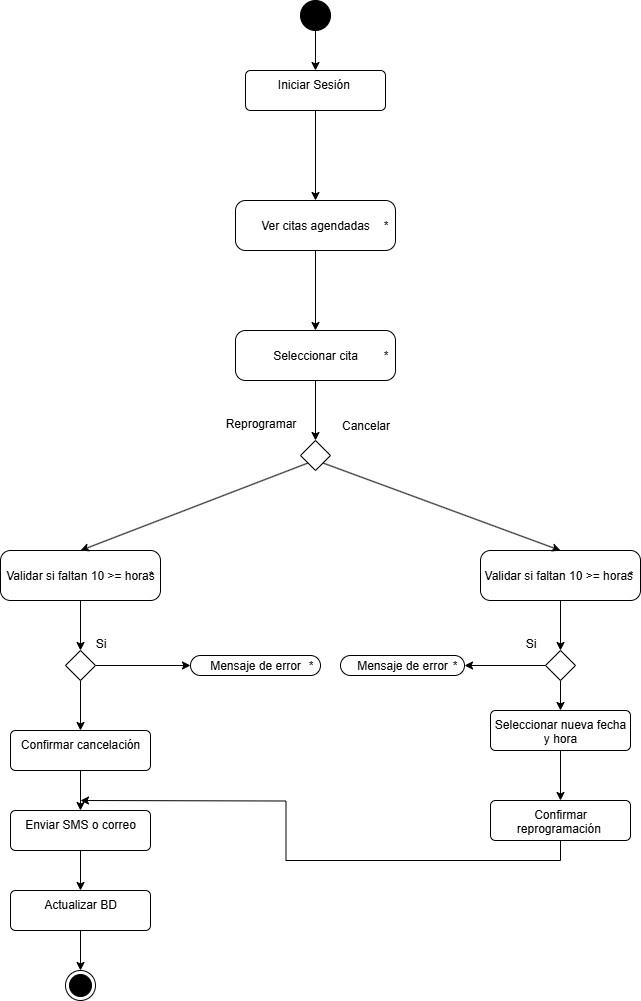

The diagram above was exported from draw.io. Its source (the exported page's mxGraphModel, read from the mxfile embedded in the PNG):
<mxGraphModel dx="1220" dy="778" grid="1" gridSize="10" guides="1" tooltips="1" connect="1" arrows="1" fold="1" page="1" pageScale="1" pageWidth="827" pageHeight="1169" math="0" shadow="0">
  <root>
    <mxCell id="0" />
    <mxCell id="1" parent="0" />
    <mxCell id="UhCur3gGdR8REFul9m9r-5" value="" style="edgeStyle=orthogonalEdgeStyle;rounded=0;orthogonalLoop=1;jettySize=auto;html=1;" edge="1" parent="1" source="UhCur3gGdR8REFul9m9r-1" target="UhCur3gGdR8REFul9m9r-2">
      <mxGeometry relative="1" as="geometry" />
    </mxCell>
    <mxCell id="UhCur3gGdR8REFul9m9r-1" value="" style="ellipse;fillColor=strokeColor;html=1;" vertex="1" parent="1">
      <mxGeometry x="320" y="10" width="30" height="30" as="geometry" />
    </mxCell>
    <mxCell id="UhCur3gGdR8REFul9m9r-6" value="" style="edgeStyle=orthogonalEdgeStyle;rounded=0;orthogonalLoop=1;jettySize=auto;html=1;" edge="1" parent="1" source="UhCur3gGdR8REFul9m9r-2" target="UhCur3gGdR8REFul9m9r-3">
      <mxGeometry relative="1" as="geometry" />
    </mxCell>
    <mxCell id="UhCur3gGdR8REFul9m9r-2" value="&lt;font style=&quot;vertical-align: inherit;&quot;&gt;&lt;font style=&quot;vertical-align: inherit;&quot;&gt;Iniciar Sesión&amp;nbsp;&lt;/font&gt;&lt;/font&gt;" style="html=1;align=center;verticalAlign=top;rounded=1;absoluteArcSize=1;arcSize=10;dashed=0;whiteSpace=wrap;" vertex="1" parent="1">
      <mxGeometry x="265" y="80" width="140" height="40" as="geometry" />
    </mxCell>
    <mxCell id="UhCur3gGdR8REFul9m9r-9" value="" style="edgeStyle=orthogonalEdgeStyle;rounded=0;orthogonalLoop=1;jettySize=auto;html=1;" edge="1" parent="1" source="UhCur3gGdR8REFul9m9r-3" target="UhCur3gGdR8REFul9m9r-7">
      <mxGeometry relative="1" as="geometry" />
    </mxCell>
    <mxCell id="UhCur3gGdR8REFul9m9r-3" value="&lt;font style=&quot;vertical-align: inherit;&quot;&gt;&lt;font style=&quot;vertical-align: inherit;&quot;&gt;Ver citas agendadas&lt;/font&gt;&lt;/font&gt;" style="html=1;dashed=0;rounded=1;absoluteArcSize=1;arcSize=20;verticalAlign=middle;align=center;whiteSpace=wrap;" vertex="1" parent="1">
      <mxGeometry x="255" y="210" width="160" height="50" as="geometry" />
    </mxCell>
    <mxCell id="UhCur3gGdR8REFul9m9r-4" value="*" style="text;resizeWidth=0;resizeHeight=0;points=[];part=1;verticalAlign=middle;align=center;html=1;" vertex="1" parent="UhCur3gGdR8REFul9m9r-3">
      <mxGeometry x="1" y="0.5" width="20" height="20" relative="1" as="geometry">
        <mxPoint x="-20" y="-10" as="offset" />
      </mxGeometry>
    </mxCell>
    <mxCell id="UhCur3gGdR8REFul9m9r-11" value="" style="edgeStyle=orthogonalEdgeStyle;rounded=0;orthogonalLoop=1;jettySize=auto;html=1;" edge="1" parent="1" source="UhCur3gGdR8REFul9m9r-7" target="UhCur3gGdR8REFul9m9r-10">
      <mxGeometry relative="1" as="geometry" />
    </mxCell>
    <mxCell id="UhCur3gGdR8REFul9m9r-7" value="&lt;font style=&quot;vertical-align: inherit;&quot;&gt;&lt;font style=&quot;vertical-align: inherit;&quot;&gt;Seleccionar cita&lt;/font&gt;&lt;/font&gt;" style="html=1;dashed=0;rounded=1;absoluteArcSize=1;arcSize=20;verticalAlign=middle;align=center;whiteSpace=wrap;" vertex="1" parent="1">
      <mxGeometry x="255" y="340" width="160" height="50" as="geometry" />
    </mxCell>
    <mxCell id="UhCur3gGdR8REFul9m9r-8" value="*" style="text;resizeWidth=0;resizeHeight=0;points=[];part=1;verticalAlign=middle;align=center;html=1;" vertex="1" parent="UhCur3gGdR8REFul9m9r-7">
      <mxGeometry x="1" y="0.5" width="20" height="20" relative="1" as="geometry">
        <mxPoint x="-20" y="-10" as="offset" />
      </mxGeometry>
    </mxCell>
    <mxCell id="UhCur3gGdR8REFul9m9r-10" value="" style="rhombus;" vertex="1" parent="1">
      <mxGeometry x="320" y="450" width="30" height="30" as="geometry" />
    </mxCell>
    <mxCell id="UhCur3gGdR8REFul9m9r-15" value="&lt;font style=&quot;vertical-align: inherit;&quot;&gt;&lt;font style=&quot;vertical-align: inherit;&quot;&gt;Cancelar&lt;/font&gt;&lt;/font&gt;" style="text;html=1;align=center;verticalAlign=middle;resizable=0;points=[];autosize=1;strokeColor=none;fillColor=none;" vertex="1" parent="1">
      <mxGeometry x="350" y="420" width="70" height="30" as="geometry" />
    </mxCell>
    <mxCell id="UhCur3gGdR8REFul9m9r-16" value="&lt;font style=&quot;vertical-align: inherit;&quot;&gt;&lt;font style=&quot;vertical-align: inherit;&quot;&gt;Reprogramar&lt;/font&gt;&lt;/font&gt;" style="text;html=1;align=center;verticalAlign=middle;resizable=0;points=[];autosize=1;strokeColor=none;fillColor=none;" vertex="1" parent="1">
      <mxGeometry x="235" y="418" width="90" height="30" as="geometry" />
    </mxCell>
    <mxCell id="UhCur3gGdR8REFul9m9r-28" value="" style="edgeStyle=orthogonalEdgeStyle;rounded=0;orthogonalLoop=1;jettySize=auto;html=1;" edge="1" parent="1" source="UhCur3gGdR8REFul9m9r-17" target="UhCur3gGdR8REFul9m9r-25">
      <mxGeometry relative="1" as="geometry" />
    </mxCell>
    <mxCell id="UhCur3gGdR8REFul9m9r-17" value="&lt;font style=&quot;vertical-align: inherit;&quot;&gt;&lt;font style=&quot;vertical-align: inherit;&quot;&gt;Validar si faltan 10 &amp;gt;= horas&lt;/font&gt;&lt;/font&gt;" style="html=1;dashed=0;rounded=1;absoluteArcSize=1;arcSize=20;verticalAlign=middle;align=center;whiteSpace=wrap;" vertex="1" parent="1">
      <mxGeometry x="20" y="560" width="160" height="50" as="geometry" />
    </mxCell>
    <mxCell id="UhCur3gGdR8REFul9m9r-18" value="*" style="text;resizeWidth=0;resizeHeight=0;points=[];part=1;verticalAlign=middle;align=center;html=1;" vertex="1" parent="UhCur3gGdR8REFul9m9r-17">
      <mxGeometry x="1" y="0.5" width="20" height="20" relative="1" as="geometry">
        <mxPoint x="-20" y="-10" as="offset" />
      </mxGeometry>
    </mxCell>
    <mxCell id="UhCur3gGdR8REFul9m9r-30" value="" style="edgeStyle=orthogonalEdgeStyle;rounded=0;orthogonalLoop=1;jettySize=auto;html=1;" edge="1" parent="1" source="UhCur3gGdR8REFul9m9r-19" target="UhCur3gGdR8REFul9m9r-26">
      <mxGeometry relative="1" as="geometry" />
    </mxCell>
    <mxCell id="UhCur3gGdR8REFul9m9r-19" value="&lt;font style=&quot;vertical-align: inherit;&quot;&gt;&lt;font style=&quot;vertical-align: inherit;&quot;&gt;Validar si faltan 10 &amp;gt;= horas&amp;nbsp;&lt;/font&gt;&lt;/font&gt;" style="html=1;dashed=0;rounded=1;absoluteArcSize=1;arcSize=20;verticalAlign=middle;align=center;whiteSpace=wrap;" vertex="1" parent="1">
      <mxGeometry x="500" y="560" width="160" height="50" as="geometry" />
    </mxCell>
    <mxCell id="UhCur3gGdR8REFul9m9r-20" value="*" style="text;resizeWidth=0;resizeHeight=0;points=[];part=1;verticalAlign=middle;align=center;html=1;" vertex="1" parent="UhCur3gGdR8REFul9m9r-19">
      <mxGeometry x="1" y="0.5" width="20" height="20" relative="1" as="geometry">
        <mxPoint x="-20" y="-10" as="offset" />
      </mxGeometry>
    </mxCell>
    <mxCell id="UhCur3gGdR8REFul9m9r-23" value="" style="endArrow=classic;html=1;rounded=0;exitX=0;exitY=1;exitDx=0;exitDy=0;entryX=0.5;entryY=0;entryDx=0;entryDy=0;" edge="1" parent="1" source="UhCur3gGdR8REFul9m9r-10" target="UhCur3gGdR8REFul9m9r-17">
      <mxGeometry width="50" height="50" relative="1" as="geometry">
        <mxPoint x="310" y="470" as="sourcePoint" />
        <mxPoint x="360" y="420" as="targetPoint" />
      </mxGeometry>
    </mxCell>
    <mxCell id="UhCur3gGdR8REFul9m9r-24" value="" style="endArrow=classic;html=1;rounded=0;entryX=0.5;entryY=0;entryDx=0;entryDy=0;exitX=1;exitY=1;exitDx=0;exitDy=0;" edge="1" parent="1" source="UhCur3gGdR8REFul9m9r-10" target="UhCur3gGdR8REFul9m9r-19">
      <mxGeometry width="50" height="50" relative="1" as="geometry">
        <mxPoint x="340" y="480" as="sourcePoint" />
        <mxPoint x="390" y="430" as="targetPoint" />
      </mxGeometry>
    </mxCell>
    <mxCell id="UhCur3gGdR8REFul9m9r-39" value="" style="edgeStyle=orthogonalEdgeStyle;rounded=0;orthogonalLoop=1;jettySize=auto;html=1;" edge="1" parent="1" source="UhCur3gGdR8REFul9m9r-25" target="UhCur3gGdR8REFul9m9r-32">
      <mxGeometry relative="1" as="geometry" />
    </mxCell>
    <mxCell id="UhCur3gGdR8REFul9m9r-46" value="" style="edgeStyle=orthogonalEdgeStyle;rounded=0;orthogonalLoop=1;jettySize=auto;html=1;" edge="1" parent="1" source="UhCur3gGdR8REFul9m9r-25" target="UhCur3gGdR8REFul9m9r-42">
      <mxGeometry relative="1" as="geometry" />
    </mxCell>
    <mxCell id="UhCur3gGdR8REFul9m9r-25" value="" style="rhombus;whiteSpace=wrap;html=1;" vertex="1" parent="1">
      <mxGeometry x="85" y="660" width="30" height="30" as="geometry" />
    </mxCell>
    <mxCell id="UhCur3gGdR8REFul9m9r-38" value="" style="edgeStyle=orthogonalEdgeStyle;rounded=0;orthogonalLoop=1;jettySize=auto;html=1;" edge="1" parent="1" source="UhCur3gGdR8REFul9m9r-26" target="UhCur3gGdR8REFul9m9r-35">
      <mxGeometry relative="1" as="geometry" />
    </mxCell>
    <mxCell id="UhCur3gGdR8REFul9m9r-51" value="" style="edgeStyle=orthogonalEdgeStyle;rounded=0;orthogonalLoop=1;jettySize=auto;html=1;" edge="1" parent="1" source="UhCur3gGdR8REFul9m9r-26" target="UhCur3gGdR8REFul9m9r-50">
      <mxGeometry relative="1" as="geometry" />
    </mxCell>
    <mxCell id="UhCur3gGdR8REFul9m9r-26" value="" style="rhombus;whiteSpace=wrap;html=1;" vertex="1" parent="1">
      <mxGeometry x="565" y="660" width="30" height="30" as="geometry" />
    </mxCell>
    <mxCell id="UhCur3gGdR8REFul9m9r-32" value="Mensaje de error" style="html=1;dashed=0;rounded=1;absoluteArcSize=1;arcSize=28;verticalAlign=middle;align=center;whiteSpace=wrap;" vertex="1" parent="1">
      <mxGeometry x="210" y="665" width="130" height="20" as="geometry" />
    </mxCell>
    <mxCell id="UhCur3gGdR8REFul9m9r-33" value="*" style="text;resizeWidth=0;resizeHeight=0;points=[];part=1;verticalAlign=middle;align=center;html=1;" vertex="1" parent="UhCur3gGdR8REFul9m9r-32">
      <mxGeometry x="1" y="0.5" width="20" height="20" relative="1" as="geometry">
        <mxPoint x="-20" y="-10" as="offset" />
      </mxGeometry>
    </mxCell>
    <mxCell id="UhCur3gGdR8REFul9m9r-34" value="Mensaje de error" style="html=1;dashed=0;rounded=1;absoluteArcSize=1;arcSize=20;verticalAlign=middle;align=center;whiteSpace=wrap;" vertex="1" parent="1">
      <mxGeometry x="360" y="665" width="124" height="20" as="geometry" />
    </mxCell>
    <mxCell id="UhCur3gGdR8REFul9m9r-35" value="*" style="text;resizeWidth=0;resizeHeight=0;points=[];part=1;verticalAlign=middle;align=center;html=1;" vertex="1" parent="UhCur3gGdR8REFul9m9r-34">
      <mxGeometry x="1" y="0.5" width="20" height="20" relative="1" as="geometry">
        <mxPoint x="-20" y="-10" as="offset" />
      </mxGeometry>
    </mxCell>
    <mxCell id="UhCur3gGdR8REFul9m9r-40" value="Si" style="text;html=1;align=center;verticalAlign=middle;resizable=0;points=[];autosize=1;strokeColor=none;fillColor=none;" vertex="1" parent="1">
      <mxGeometry x="105" y="638" width="30" height="30" as="geometry" />
    </mxCell>
    <mxCell id="UhCur3gGdR8REFul9m9r-41" value="Si" style="text;html=1;align=center;verticalAlign=middle;resizable=0;points=[];autosize=1;strokeColor=none;fillColor=none;" vertex="1" parent="1">
      <mxGeometry x="535" y="638" width="30" height="30" as="geometry" />
    </mxCell>
    <mxCell id="UhCur3gGdR8REFul9m9r-47" value="" style="edgeStyle=orthogonalEdgeStyle;rounded=0;orthogonalLoop=1;jettySize=auto;html=1;" edge="1" parent="1" source="UhCur3gGdR8REFul9m9r-42" target="UhCur3gGdR8REFul9m9r-43">
      <mxGeometry relative="1" as="geometry" />
    </mxCell>
    <mxCell id="UhCur3gGdR8REFul9m9r-42" value="Confirmar cancelación" style="html=1;align=center;verticalAlign=top;rounded=1;absoluteArcSize=1;arcSize=10;dashed=0;whiteSpace=wrap;" vertex="1" parent="1">
      <mxGeometry x="30" y="740" width="140" height="40" as="geometry" />
    </mxCell>
    <mxCell id="UhCur3gGdR8REFul9m9r-48" value="" style="edgeStyle=orthogonalEdgeStyle;rounded=0;orthogonalLoop=1;jettySize=auto;html=1;" edge="1" parent="1" source="UhCur3gGdR8REFul9m9r-43" target="UhCur3gGdR8REFul9m9r-44">
      <mxGeometry relative="1" as="geometry" />
    </mxCell>
    <mxCell id="UhCur3gGdR8REFul9m9r-43" value="Enviar SMS o correo" style="html=1;align=center;verticalAlign=top;rounded=1;absoluteArcSize=1;arcSize=10;dashed=0;whiteSpace=wrap;" vertex="1" parent="1">
      <mxGeometry x="30" y="820" width="140" height="40" as="geometry" />
    </mxCell>
    <mxCell id="UhCur3gGdR8REFul9m9r-49" value="" style="edgeStyle=orthogonalEdgeStyle;rounded=0;orthogonalLoop=1;jettySize=auto;html=1;" edge="1" parent="1" source="UhCur3gGdR8REFul9m9r-44" target="UhCur3gGdR8REFul9m9r-45">
      <mxGeometry relative="1" as="geometry" />
    </mxCell>
    <mxCell id="UhCur3gGdR8REFul9m9r-44" value="Actualizar BD" style="html=1;align=center;verticalAlign=top;rounded=1;absoluteArcSize=1;arcSize=10;dashed=0;whiteSpace=wrap;" vertex="1" parent="1">
      <mxGeometry x="30" y="900" width="140" height="40" as="geometry" />
    </mxCell>
    <mxCell id="UhCur3gGdR8REFul9m9r-45" value="" style="ellipse;html=1;shape=endState;fillColor=strokeColor;" vertex="1" parent="1">
      <mxGeometry x="85" y="980" width="30" height="30" as="geometry" />
    </mxCell>
    <mxCell id="UhCur3gGdR8REFul9m9r-53" value="" style="edgeStyle=orthogonalEdgeStyle;rounded=0;orthogonalLoop=1;jettySize=auto;html=1;" edge="1" parent="1" source="UhCur3gGdR8REFul9m9r-50" target="UhCur3gGdR8REFul9m9r-52">
      <mxGeometry relative="1" as="geometry" />
    </mxCell>
    <mxCell id="UhCur3gGdR8REFul9m9r-50" value="Seleccionar nueva fecha y hora" style="html=1;align=center;verticalAlign=top;rounded=1;absoluteArcSize=1;arcSize=10;dashed=0;whiteSpace=wrap;" vertex="1" parent="1">
      <mxGeometry x="510" y="720" width="140" height="40" as="geometry" />
    </mxCell>
    <mxCell id="UhCur3gGdR8REFul9m9r-54" style="edgeStyle=orthogonalEdgeStyle;rounded=0;orthogonalLoop=1;jettySize=auto;html=1;exitX=0.5;exitY=1;exitDx=0;exitDy=0;" edge="1" parent="1" source="UhCur3gGdR8REFul9m9r-52">
      <mxGeometry relative="1" as="geometry">
        <mxPoint x="100" y="810.0000000000002" as="targetPoint" />
      </mxGeometry>
    </mxCell>
    <mxCell id="UhCur3gGdR8REFul9m9r-52" value="Confirmar reprogramación&amp;nbsp;" style="html=1;align=center;verticalAlign=top;rounded=1;absoluteArcSize=1;arcSize=10;dashed=0;whiteSpace=wrap;" vertex="1" parent="1">
      <mxGeometry x="510" y="810" width="140" height="40" as="geometry" />
    </mxCell>
  </root>
</mxGraphModel>